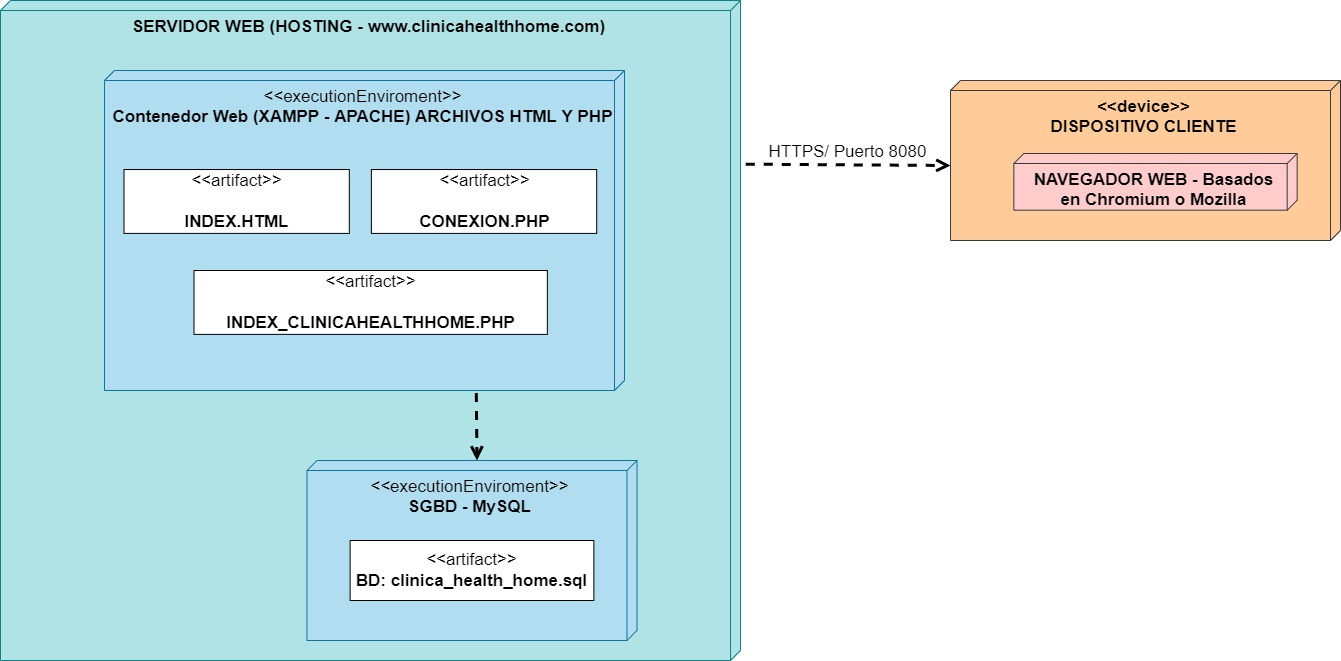

The diagram above was exported from draw.io. Its source (the exported page's mxGraphModel, read from the mxfile embedded in the PNG):
<mxGraphModel dx="1564" dy="2733" grid="1" gridSize="10" guides="1" tooltips="1" connect="1" arrows="1" fold="1" page="1" pageScale="1" pageWidth="827" pageHeight="1169" math="0" shadow="0">
  <root>
    <mxCell id="0" />
    <mxCell id="1" parent="0" />
    <mxCell id="04Ya8A-tyMonHhNaZuJk-1" value="&lt;b style=&quot;font-size: 17px;&quot;&gt;&lt;font style=&quot;font-size: 17px;&quot;&gt;SERVIDOR WEB (HOSTING - www.clinicahealthhome.com)&lt;/font&gt;&lt;/b&gt;" style="verticalAlign=top;align=center;shape=cube;size=10;direction=south;fontStyle=0;html=1;boundedLbl=1;spacingLeft=5;fillColor=#b0e3e6;strokeColor=#0e8088;fontSize=17;" vertex="1" parent="1">
      <mxGeometry x="130" y="-290" width="740" height="660" as="geometry" />
    </mxCell>
    <mxCell id="04Ya8A-tyMonHhNaZuJk-2" value="&amp;lt;&amp;lt;executionEnviroment&amp;gt;&amp;gt;&lt;br style=&quot;font-size: 17px;&quot;&gt;&lt;b style=&quot;font-size: 17px;&quot;&gt;Contenedor Web (XAMPP - APACHE) ARCHIVOS HTML Y PHP&lt;/b&gt;" style="verticalAlign=top;align=center;shape=cube;size=10;direction=south;html=1;boundedLbl=1;spacingLeft=5;fillColor=#b1ddf0;strokeColor=#10739e;fontSize=17;" vertex="1" parent="04Ya8A-tyMonHhNaZuJk-1">
      <mxGeometry width="520" height="320" relative="1" as="geometry">
        <mxPoint x="104" y="70" as="offset" />
      </mxGeometry>
    </mxCell>
    <mxCell id="04Ya8A-tyMonHhNaZuJk-3" value="&amp;lt;&amp;lt;artifact&amp;gt;&amp;gt;&lt;br style=&quot;font-size: 17px;&quot;&gt;&lt;br style=&quot;font-size: 17px;&quot;&gt;&lt;b style=&quot;font-size: 17px;&quot;&gt;INDEX.HTML&lt;/b&gt;" style="text;html=1;align=center;verticalAlign=middle;dashed=0;fillColor=#ffffff;strokeColor=#000000;fontSize=17;" vertex="1" parent="04Ya8A-tyMonHhNaZuJk-1">
      <mxGeometry x="123.5025" y="169.03225806451613" width="225.30687500000002" height="63.87096774193548" as="geometry" />
    </mxCell>
    <mxCell id="04Ya8A-tyMonHhNaZuJk-4" value="&amp;lt;&amp;lt;artifact&amp;gt;&amp;gt;&lt;br style=&quot;font-size: 17px;&quot;&gt;&lt;br style=&quot;font-size: 17px;&quot;&gt;&lt;b style=&quot;font-size: 17px;&quot;&gt;CONEXION.PHP&lt;/b&gt;" style="text;html=1;align=center;verticalAlign=middle;dashed=0;fillColor=#ffffff;strokeColor=#000000;fontSize=17;" vertex="1" parent="04Ya8A-tyMonHhNaZuJk-1">
      <mxGeometry x="370.893125" y="169.03225806451613" width="225.30687500000002" height="63.87096774193548" as="geometry" />
    </mxCell>
    <mxCell id="04Ya8A-tyMonHhNaZuJk-5" value="&amp;lt;&amp;lt;artifact&amp;gt;&amp;gt;&lt;br style=&quot;font-size: 17px;&quot;&gt;&lt;br style=&quot;font-size: 17px;&quot;&gt;&lt;b style=&quot;font-size: 17px;&quot;&gt;INDEX_CLINICAHEALTHHOME.PHP&lt;/b&gt;" style="text;html=1;align=center;verticalAlign=middle;dashed=0;fillColor=#ffffff;strokeColor=#000000;fontSize=17;" vertex="1" parent="04Ya8A-tyMonHhNaZuJk-1">
      <mxGeometry x="193.5" y="270.00387096774193" width="353.35" height="63.87096774193548" as="geometry" />
    </mxCell>
    <mxCell id="04Ya8A-tyMonHhNaZuJk-7" value="&amp;lt;&amp;lt;executionEnviroment&amp;gt;&amp;gt;&lt;br style=&quot;font-size: 17px;&quot;&gt;&lt;b style=&quot;font-size: 17px;&quot;&gt;SGBD - MySQL&lt;br style=&quot;font-size: 17px;&quot;&gt;&lt;/b&gt;" style="verticalAlign=top;align=center;shape=cube;size=10;direction=south;html=1;boundedLbl=1;spacingLeft=5;fillColor=#b1ddf0;strokeColor=#10739e;fontSize=17;" vertex="1" parent="04Ya8A-tyMonHhNaZuJk-1">
      <mxGeometry x="306.5" y="460" width="330" height="180" as="geometry" />
    </mxCell>
    <mxCell id="04Ya8A-tyMonHhNaZuJk-8" value="&amp;lt;&amp;lt;artifact&amp;gt;&amp;gt;&lt;br style=&quot;font-size: 17px;&quot;&gt;&lt;b style=&quot;font-size: 17px;&quot;&gt;BD: clinica_health_home.sql&lt;/b&gt;" style="text;html=1;align=center;verticalAlign=middle;dashed=0;fillColor=#ffffff;strokeColor=#000000;fontSize=17;" vertex="1" parent="04Ya8A-tyMonHhNaZuJk-1">
      <mxGeometry x="349.62" y="540" width="243.75" height="60" as="geometry" />
    </mxCell>
    <mxCell id="04Ya8A-tyMonHhNaZuJk-22" value="" style="endArrow=open;startArrow=none;endFill=0;startFill=0;endSize=8;html=1;verticalAlign=bottom;labelBackgroundColor=none;strokeWidth=3;rounded=0;dashed=1;fontSize=17;jumpSize=3;exitX=1.008;exitY=0.285;exitDx=0;exitDy=0;exitPerimeter=0;entryX=0;entryY=0;entryDx=0;entryDy=160;entryPerimeter=0;" edge="1" parent="04Ya8A-tyMonHhNaZuJk-1" source="04Ya8A-tyMonHhNaZuJk-2" target="04Ya8A-tyMonHhNaZuJk-7">
      <mxGeometry width="160" relative="1" as="geometry">
        <mxPoint x="566.5625" y="471.18677419354833" as="sourcePoint" />
        <mxPoint x="751.5625" y="471.18677419354833" as="targetPoint" />
      </mxGeometry>
    </mxCell>
    <mxCell id="04Ya8A-tyMonHhNaZuJk-14" value="&lt;span style=&quot;font-size: 17px;&quot;&gt;&lt;b style=&quot;font-size: 17px;&quot;&gt;&amp;lt;&amp;lt;device&amp;gt;&amp;gt;&lt;br style=&quot;font-size: 17px;&quot;&gt;DISPOSITIVO CLIENTE&lt;br style=&quot;font-size: 17px;&quot;&gt;&lt;/b&gt;&lt;/span&gt;" style="verticalAlign=top;align=center;shape=cube;size=10;direction=south;fontStyle=0;html=1;boundedLbl=1;spacingLeft=5;fillColor=#ffcc99;strokeColor=#36393d;fontSize=17;" vertex="1" parent="1">
      <mxGeometry x="1080" y="-210" width="390" height="160" as="geometry" />
    </mxCell>
    <mxCell id="04Ya8A-tyMonHhNaZuJk-20" value="NAVEGADOR WEB - Basados&lt;br style=&quot;font-size: 17px;&quot;&gt;en Chromium o Mozilla&lt;span style=&quot;font-size: 17px;&quot;&gt;&lt;br style=&quot;font-size: 17px;&quot;&gt;&lt;/span&gt;" style="verticalAlign=top;align=center;shape=cube;size=10;direction=south;html=1;boundedLbl=1;spacingLeft=5;fontStyle=1;fillColor=#ffcccc;strokeColor=#36393d;fontSize=17;" vertex="1" parent="1">
      <mxGeometry x="1143.33" y="-137" width="283.34" height="56.67" as="geometry" />
    </mxCell>
    <mxCell id="04Ya8A-tyMonHhNaZuJk-23" value="HTTPS/ Puerto 8080" style="endArrow=open;startArrow=none;endFill=0;startFill=0;endSize=8;html=1;verticalAlign=bottom;labelBackgroundColor=none;strokeWidth=3;rounded=0;dashed=1;fontSize=17;jumpSize=3;entryX=0;entryY=0;entryDx=85;entryDy=390;entryPerimeter=0;exitX=0.248;exitY=-0.007;exitDx=0;exitDy=0;exitPerimeter=0;" edge="1" parent="1" source="04Ya8A-tyMonHhNaZuJk-1" target="04Ya8A-tyMonHhNaZuJk-14">
      <mxGeometry width="160" relative="1" as="geometry">
        <mxPoint x="827.22" y="-144.27000000000035" as="sourcePoint" />
        <mxPoint x="826.9997142857144" y="-46.6652238805963" as="targetPoint" />
      </mxGeometry>
    </mxCell>
  </root>
</mxGraphModel>